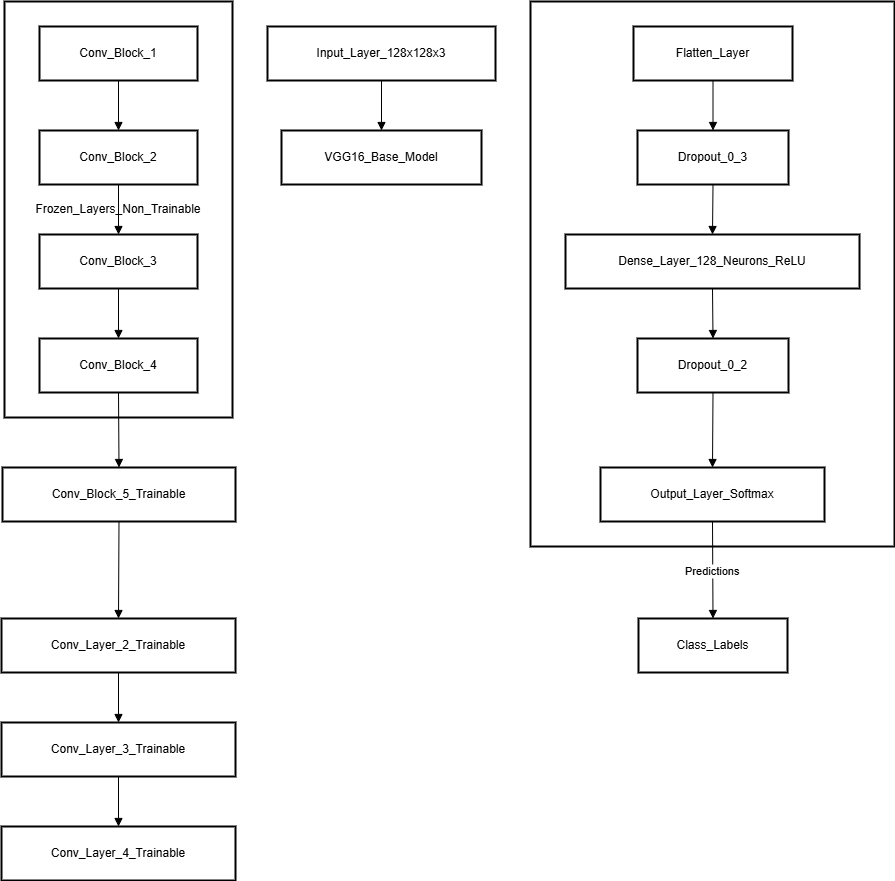

The diagram above was exported from draw.io. Its source (the exported page's mxGraphModel, read from the mxfile embedded in the PNG):
<mxGraphModel dx="2088" dy="1136" grid="1" gridSize="10" guides="1" tooltips="1" connect="1" arrows="1" fold="1" page="1" pageScale="1" pageWidth="850" pageHeight="1100" math="0" shadow="0">
  <root>
    <mxCell id="0" />
    <mxCell id="1" parent="0" />
    <mxCell id="zgj5yWM6oCKj1vQ2_Klv-1" value="Fully_Connected_Layers" style="whiteSpace=wrap;strokeWidth=2;" vertex="1" parent="1">
      <mxGeometry x="859" y="60" width="364" height="545" as="geometry" />
    </mxCell>
    <mxCell id="zgj5yWM6oCKj1vQ2_Klv-2" value="Frozen_Layers_Non_Trainable" style="whiteSpace=wrap;strokeWidth=2;" vertex="1" parent="1">
      <mxGeometry x="333" y="60" width="228" height="416" as="geometry" />
    </mxCell>
    <mxCell id="zgj5yWM6oCKj1vQ2_Klv-3" value="Input_Layer_128x128x3" style="whiteSpace=wrap;strokeWidth=2;" vertex="1" parent="1">
      <mxGeometry x="596" y="85" width="228" height="54" as="geometry" />
    </mxCell>
    <mxCell id="zgj5yWM6oCKj1vQ2_Klv-4" value="VGG16_Base_Model" style="whiteSpace=wrap;strokeWidth=2;" vertex="1" parent="1">
      <mxGeometry x="610" y="189" width="200" height="54" as="geometry" />
    </mxCell>
    <mxCell id="zgj5yWM6oCKj1vQ2_Klv-5" value="Conv_Block_1" style="whiteSpace=wrap;strokeWidth=2;" vertex="1" parent="1">
      <mxGeometry x="368" y="85" width="158" height="54" as="geometry" />
    </mxCell>
    <mxCell id="zgj5yWM6oCKj1vQ2_Klv-6" value="Conv_Block_2" style="whiteSpace=wrap;strokeWidth=2;" vertex="1" parent="1">
      <mxGeometry x="368" y="189" width="158" height="54" as="geometry" />
    </mxCell>
    <mxCell id="zgj5yWM6oCKj1vQ2_Klv-7" value="Conv_Block_3" style="whiteSpace=wrap;strokeWidth=2;" vertex="1" parent="1">
      <mxGeometry x="368" y="293" width="158" height="54" as="geometry" />
    </mxCell>
    <mxCell id="zgj5yWM6oCKj1vQ2_Klv-8" value="Conv_Block_4" style="whiteSpace=wrap;strokeWidth=2;" vertex="1" parent="1">
      <mxGeometry x="368" y="397" width="158" height="54" as="geometry" />
    </mxCell>
    <mxCell id="zgj5yWM6oCKj1vQ2_Klv-9" value="Conv_Block_5_Trainable" style="whiteSpace=wrap;strokeWidth=2;" vertex="1" parent="1">
      <mxGeometry x="331" y="526" width="233" height="54" as="geometry" />
    </mxCell>
    <mxCell id="zgj5yWM6oCKj1vQ2_Klv-10" value="Conv_Layer_2_Trainable" style="whiteSpace=wrap;strokeWidth=2;" vertex="1" parent="1">
      <mxGeometry x="330" y="677" width="234" height="54" as="geometry" />
    </mxCell>
    <mxCell id="zgj5yWM6oCKj1vQ2_Klv-11" value="Conv_Layer_3_Trainable" style="whiteSpace=wrap;strokeWidth=2;" vertex="1" parent="1">
      <mxGeometry x="330" y="781" width="234" height="54" as="geometry" />
    </mxCell>
    <mxCell id="zgj5yWM6oCKj1vQ2_Klv-12" value="Conv_Layer_4_Trainable" style="whiteSpace=wrap;strokeWidth=2;" vertex="1" parent="1">
      <mxGeometry x="330" y="885" width="234" height="54" as="geometry" />
    </mxCell>
    <mxCell id="zgj5yWM6oCKj1vQ2_Klv-13" value="Flatten_Layer" style="whiteSpace=wrap;strokeWidth=2;" vertex="1" parent="1">
      <mxGeometry x="962" y="85" width="159" height="54" as="geometry" />
    </mxCell>
    <mxCell id="zgj5yWM6oCKj1vQ2_Klv-14" value="Dropout_0_3" style="whiteSpace=wrap;strokeWidth=2;" vertex="1" parent="1">
      <mxGeometry x="966" y="189" width="151" height="54" as="geometry" />
    </mxCell>
    <mxCell id="zgj5yWM6oCKj1vQ2_Klv-15" value="Dense_Layer_128_Neurons_ReLU" style="whiteSpace=wrap;strokeWidth=2;" vertex="1" parent="1">
      <mxGeometry x="894" y="293" width="294" height="54" as="geometry" />
    </mxCell>
    <mxCell id="zgj5yWM6oCKj1vQ2_Klv-16" value="Dropout_0_2" style="whiteSpace=wrap;strokeWidth=2;" vertex="1" parent="1">
      <mxGeometry x="966" y="397" width="151" height="54" as="geometry" />
    </mxCell>
    <mxCell id="zgj5yWM6oCKj1vQ2_Klv-17" value="Output_Layer_Softmax" style="whiteSpace=wrap;strokeWidth=2;" vertex="1" parent="1">
      <mxGeometry x="929" y="526" width="224" height="54" as="geometry" />
    </mxCell>
    <mxCell id="zgj5yWM6oCKj1vQ2_Klv-18" value="Class_Labels" style="whiteSpace=wrap;strokeWidth=2;" vertex="1" parent="1">
      <mxGeometry x="967" y="677" width="149" height="54" as="geometry" />
    </mxCell>
    <mxCell id="zgj5yWM6oCKj1vQ2_Klv-19" value="" style="curved=1;startArrow=none;endArrow=block;exitX=0.5;exitY=1;entryX=0.5;entryY=0;rounded=0;" edge="1" parent="1" source="zgj5yWM6oCKj1vQ2_Klv-3" target="zgj5yWM6oCKj1vQ2_Klv-4">
      <mxGeometry relative="1" as="geometry">
        <Array as="points" />
      </mxGeometry>
    </mxCell>
    <mxCell id="zgj5yWM6oCKj1vQ2_Klv-20" value="" style="curved=1;startArrow=none;endArrow=block;exitX=0.5;exitY=1;entryX=0.5;entryY=0;rounded=0;" edge="1" parent="1" source="zgj5yWM6oCKj1vQ2_Klv-5" target="zgj5yWM6oCKj1vQ2_Klv-6">
      <mxGeometry relative="1" as="geometry">
        <Array as="points" />
      </mxGeometry>
    </mxCell>
    <mxCell id="zgj5yWM6oCKj1vQ2_Klv-21" value="" style="curved=1;startArrow=none;endArrow=block;exitX=0.5;exitY=1;entryX=0.5;entryY=0;rounded=0;" edge="1" parent="1" source="zgj5yWM6oCKj1vQ2_Klv-6" target="zgj5yWM6oCKj1vQ2_Klv-7">
      <mxGeometry relative="1" as="geometry">
        <Array as="points" />
      </mxGeometry>
    </mxCell>
    <mxCell id="zgj5yWM6oCKj1vQ2_Klv-22" value="" style="curved=1;startArrow=none;endArrow=block;exitX=0.5;exitY=1;entryX=0.5;entryY=0;rounded=0;" edge="1" parent="1" source="zgj5yWM6oCKj1vQ2_Klv-7" target="zgj5yWM6oCKj1vQ2_Klv-8">
      <mxGeometry relative="1" as="geometry">
        <Array as="points" />
      </mxGeometry>
    </mxCell>
    <mxCell id="zgj5yWM6oCKj1vQ2_Klv-23" value="" style="curved=1;startArrow=none;endArrow=block;exitX=0.5;exitY=1;entryX=0.5;entryY=0;rounded=0;" edge="1" parent="1" source="zgj5yWM6oCKj1vQ2_Klv-8" target="zgj5yWM6oCKj1vQ2_Klv-9">
      <mxGeometry relative="1" as="geometry">
        <Array as="points" />
      </mxGeometry>
    </mxCell>
    <mxCell id="zgj5yWM6oCKj1vQ2_Klv-24" value="" style="curved=1;startArrow=none;endArrow=block;exitX=0.5;exitY=1;entryX=0.5;entryY=0.01;rounded=0;" edge="1" parent="1" source="zgj5yWM6oCKj1vQ2_Klv-9" target="zgj5yWM6oCKj1vQ2_Klv-10">
      <mxGeometry relative="1" as="geometry">
        <Array as="points" />
      </mxGeometry>
    </mxCell>
    <mxCell id="zgj5yWM6oCKj1vQ2_Klv-25" value="" style="curved=1;startArrow=none;endArrow=block;exitX=0.5;exitY=1.01;entryX=0.5;entryY=0.01;rounded=0;" edge="1" parent="1" source="zgj5yWM6oCKj1vQ2_Klv-10" target="zgj5yWM6oCKj1vQ2_Klv-11">
      <mxGeometry relative="1" as="geometry">
        <Array as="points" />
      </mxGeometry>
    </mxCell>
    <mxCell id="zgj5yWM6oCKj1vQ2_Klv-26" value="" style="curved=1;startArrow=none;endArrow=block;exitX=0.5;exitY=1.01;entryX=0.5;entryY=0.01;rounded=0;" edge="1" parent="1" source="zgj5yWM6oCKj1vQ2_Klv-11" target="zgj5yWM6oCKj1vQ2_Klv-12">
      <mxGeometry relative="1" as="geometry">
        <Array as="points" />
      </mxGeometry>
    </mxCell>
    <mxCell id="zgj5yWM6oCKj1vQ2_Klv-27" value="" style="curved=1;startArrow=none;endArrow=block;exitX=0.5;exitY=1;entryX=0.5;entryY=0;rounded=0;" edge="1" parent="1" source="zgj5yWM6oCKj1vQ2_Klv-13" target="zgj5yWM6oCKj1vQ2_Klv-14">
      <mxGeometry relative="1" as="geometry">
        <Array as="points" />
      </mxGeometry>
    </mxCell>
    <mxCell id="zgj5yWM6oCKj1vQ2_Klv-28" value="" style="curved=1;startArrow=none;endArrow=block;exitX=0.5;exitY=1;entryX=0.5;entryY=0;rounded=0;" edge="1" parent="1" source="zgj5yWM6oCKj1vQ2_Klv-14" target="zgj5yWM6oCKj1vQ2_Klv-15">
      <mxGeometry relative="1" as="geometry">
        <Array as="points" />
      </mxGeometry>
    </mxCell>
    <mxCell id="zgj5yWM6oCKj1vQ2_Klv-29" value="" style="curved=1;startArrow=none;endArrow=block;exitX=0.5;exitY=1;entryX=0.5;entryY=0;rounded=0;" edge="1" parent="1" source="zgj5yWM6oCKj1vQ2_Klv-15" target="zgj5yWM6oCKj1vQ2_Klv-16">
      <mxGeometry relative="1" as="geometry">
        <Array as="points" />
      </mxGeometry>
    </mxCell>
    <mxCell id="zgj5yWM6oCKj1vQ2_Klv-30" value="" style="curved=1;startArrow=none;endArrow=block;exitX=0.5;exitY=1;entryX=0.5;entryY=0;rounded=0;" edge="1" parent="1" source="zgj5yWM6oCKj1vQ2_Klv-16" target="zgj5yWM6oCKj1vQ2_Klv-17">
      <mxGeometry relative="1" as="geometry">
        <Array as="points" />
      </mxGeometry>
    </mxCell>
    <mxCell id="zgj5yWM6oCKj1vQ2_Klv-31" value="Predictions" style="curved=1;startArrow=none;endArrow=block;exitX=0.5;exitY=1;entryX=0.5;entryY=0.01;rounded=0;" edge="1" parent="1" source="zgj5yWM6oCKj1vQ2_Klv-17" target="zgj5yWM6oCKj1vQ2_Klv-18">
      <mxGeometry relative="1" as="geometry">
        <Array as="points" />
      </mxGeometry>
    </mxCell>
  </root>
</mxGraphModel>